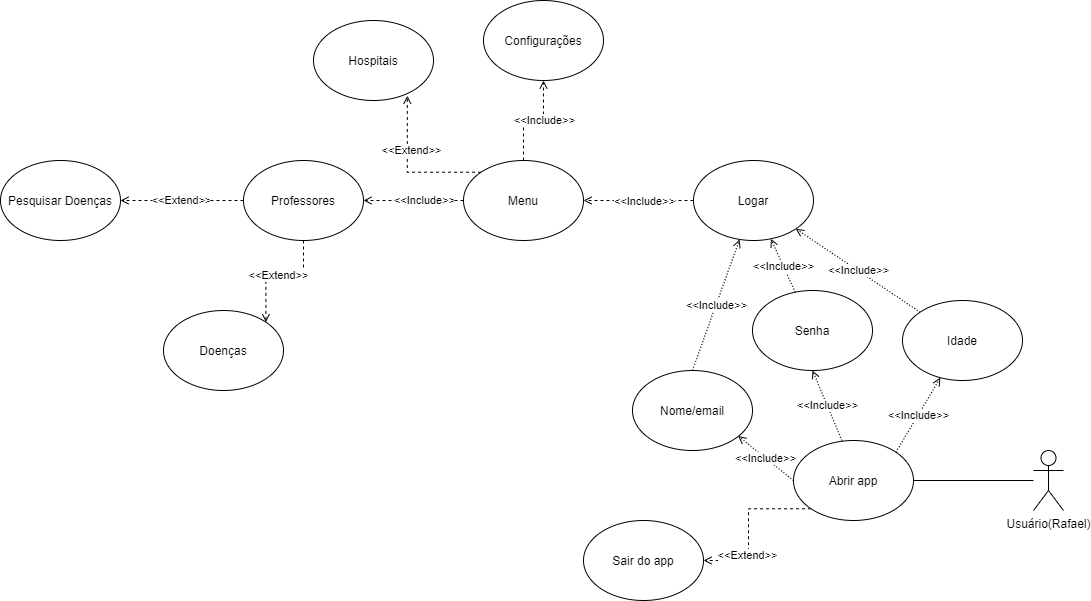

The diagram above was exported from draw.io. Its source (the exported page's mxGraphModel, read from the mxfile embedded in the PNG):
<mxGraphModel dx="2209" dy="1933" grid="1" gridSize="10" guides="1" tooltips="1" connect="1" arrows="1" fold="1" page="1" pageScale="1" pageWidth="827" pageHeight="1169" math="0" shadow="0">
  <root>
    <mxCell id="v5Csw1KzpZ1oEoRFbF4u-0" />
    <mxCell id="v5Csw1KzpZ1oEoRFbF4u-1" parent="v5Csw1KzpZ1oEoRFbF4u-0" />
    <mxCell id="lt5wqPHSfxNF34RSfRl3-0" style="edgeStyle=orthogonalEdgeStyle;rounded=0;orthogonalLoop=1;jettySize=auto;html=1;endArrow=none;endFill=0;" edge="1" parent="v5Csw1KzpZ1oEoRFbF4u-1" source="H5kckwJjtpf35HLjVqSL-0" target="7x4w5nPd-lXQdkllpDPp-0">
      <mxGeometry relative="1" as="geometry" />
    </mxCell>
    <mxCell id="H5kckwJjtpf35HLjVqSL-0" value="Usuário(Rafael)" style="shape=umlActor;verticalLabelPosition=bottom;verticalAlign=top;html=1;outlineConnect=0;" vertex="1" parent="v5Csw1KzpZ1oEoRFbF4u-1">
      <mxGeometry x="620" y="330" width="30" height="60" as="geometry" />
    </mxCell>
    <mxCell id="JtRiQqUWMG7jTCieFcqi-1" style="edgeStyle=orthogonalEdgeStyle;rounded=0;orthogonalLoop=1;jettySize=auto;html=1;exitX=0;exitY=1;exitDx=0;exitDy=0;dashed=1;endArrow=open;endFill=0;" edge="1" parent="v5Csw1KzpZ1oEoRFbF4u-1" source="7x4w5nPd-lXQdkllpDPp-0" target="JtRiQqUWMG7jTCieFcqi-0">
      <mxGeometry relative="1" as="geometry" />
    </mxCell>
    <mxCell id="JtRiQqUWMG7jTCieFcqi-2" value="&amp;lt;&amp;lt;Extend&amp;gt;&amp;gt;" style="edgeLabel;html=1;align=center;verticalAlign=middle;resizable=0;points=[];" connectable="0" vertex="1" parent="JtRiQqUWMG7jTCieFcqi-1">
      <mxGeometry x="0.3657" y="-2" relative="1" as="geometry">
        <mxPoint as="offset" />
      </mxGeometry>
    </mxCell>
    <mxCell id="7x4w5nPd-lXQdkllpDPp-0" value="Abrir app" style="ellipse;whiteSpace=wrap;html=1;" vertex="1" parent="v5Csw1KzpZ1oEoRFbF4u-1">
      <mxGeometry x="380" y="320" width="120" height="80" as="geometry" />
    </mxCell>
    <mxCell id="lt5wqPHSfxNF34RSfRl3-1" value="Nome/email" style="ellipse;whiteSpace=wrap;html=1;" vertex="1" parent="v5Csw1KzpZ1oEoRFbF4u-1">
      <mxGeometry x="219" y="250" width="120" height="80" as="geometry" />
    </mxCell>
    <mxCell id="VRTF3A82EOdNnYsDeQvB-0" value="Senha" style="ellipse;whiteSpace=wrap;html=1;" vertex="1" parent="v5Csw1KzpZ1oEoRFbF4u-1">
      <mxGeometry x="339" y="170" width="120" height="80" as="geometry" />
    </mxCell>
    <mxCell id="VRTF3A82EOdNnYsDeQvB-1" value="Idade" style="ellipse;whiteSpace=wrap;html=1;" vertex="1" parent="v5Csw1KzpZ1oEoRFbF4u-1">
      <mxGeometry x="489" y="180" width="120" height="80" as="geometry" />
    </mxCell>
    <mxCell id="47ShmORNOO2MfoDwlOsP-0" value="" style="endArrow=open;html=1;dashed=1;dashPattern=1 2;entryX=0.5;entryY=1;entryDx=0;entryDy=0;endFill=0;" edge="1" parent="v5Csw1KzpZ1oEoRFbF4u-1" target="VRTF3A82EOdNnYsDeQvB-0">
      <mxGeometry relative="1" as="geometry">
        <mxPoint x="428.4361146229152" y="319.9998791231247" as="sourcePoint" />
        <mxPoint x="413.99999999999994" y="222.31" as="targetPoint" />
      </mxGeometry>
    </mxCell>
    <mxCell id="47ShmORNOO2MfoDwlOsP-1" value="&amp;lt;&amp;lt;Include&amp;gt;&amp;gt;" style="edgeLabel;resizable=0;html=1;align=center;verticalAlign=middle;" connectable="0" vertex="1" parent="47ShmORNOO2MfoDwlOsP-0">
      <mxGeometry relative="1" as="geometry" />
    </mxCell>
    <mxCell id="lXlDmIVRRWG2Av4bLBGZ-0" value="" style="endArrow=open;html=1;dashed=1;dashPattern=1 2;endFill=0;exitX=1;exitY=0;exitDx=0;exitDy=0;" edge="1" parent="v5Csw1KzpZ1oEoRFbF4u-1" source="7x4w5nPd-lXQdkllpDPp-0" target="VRTF3A82EOdNnYsDeQvB-1">
      <mxGeometry relative="1" as="geometry">
        <mxPoint x="458.9961146229153" y="324.99987912312463" as="sourcePoint" />
        <mxPoint x="429.56" y="255" as="targetPoint" />
      </mxGeometry>
    </mxCell>
    <mxCell id="lXlDmIVRRWG2Av4bLBGZ-1" value="&amp;lt;&amp;lt;Include&amp;gt;&amp;gt;" style="edgeLabel;resizable=0;html=1;align=center;verticalAlign=middle;" connectable="0" vertex="1" parent="lXlDmIVRRWG2Av4bLBGZ-0">
      <mxGeometry relative="1" as="geometry" />
    </mxCell>
    <mxCell id="lXlDmIVRRWG2Av4bLBGZ-2" value="" style="endArrow=open;html=1;dashed=1;dashPattern=1 2;endFill=0;exitX=0;exitY=0.5;exitDx=0;exitDy=0;" edge="1" parent="v5Csw1KzpZ1oEoRFbF4u-1" source="7x4w5nPd-lXQdkllpDPp-0">
      <mxGeometry relative="1" as="geometry">
        <mxPoint x="279.99640687119296" y="389.99572875253807" as="sourcePoint" />
        <mxPoint x="324.6222623951865" y="315.50780808917716" as="targetPoint" />
      </mxGeometry>
    </mxCell>
    <mxCell id="lXlDmIVRRWG2Av4bLBGZ-3" value="&amp;lt;&amp;lt;Include&amp;gt;&amp;gt;" style="edgeLabel;resizable=0;html=1;align=center;verticalAlign=middle;" connectable="0" vertex="1" parent="lXlDmIVRRWG2Av4bLBGZ-2">
      <mxGeometry relative="1" as="geometry" />
    </mxCell>
    <mxCell id="IHLLPE_DiGoNwH9Nf7Bg-0" value="" style="endArrow=open;html=1;dashed=1;dashPattern=1 2;endFill=0;exitX=0.5;exitY=0;exitDx=0;exitDy=0;" edge="1" parent="v5Csw1KzpZ1oEoRFbF4u-1" source="lt5wqPHSfxNF34RSfRl3-1" target="IHLLPE_DiGoNwH9Nf7Bg-2">
      <mxGeometry relative="1" as="geometry">
        <mxPoint x="255.38" y="250" as="sourcePoint" />
        <mxPoint x="279" y="80" as="targetPoint" />
      </mxGeometry>
    </mxCell>
    <mxCell id="IHLLPE_DiGoNwH9Nf7Bg-1" value="&amp;lt;&amp;lt;Include&amp;gt;&amp;gt;" style="edgeLabel;resizable=0;html=1;align=center;verticalAlign=middle;" connectable="0" vertex="1" parent="IHLLPE_DiGoNwH9Nf7Bg-0">
      <mxGeometry relative="1" as="geometry" />
    </mxCell>
    <mxCell id="GsA-9ij47HggFRhY-KX_-1" style="edgeStyle=orthogonalEdgeStyle;rounded=0;orthogonalLoop=1;jettySize=auto;html=1;endArrow=open;endFill=0;dashed=1;" edge="1" parent="v5Csw1KzpZ1oEoRFbF4u-1" source="IHLLPE_DiGoNwH9Nf7Bg-2" target="GsA-9ij47HggFRhY-KX_-0">
      <mxGeometry relative="1" as="geometry" />
    </mxCell>
    <mxCell id="DJBqyMS6ObcKeV6kLqQ2-4" value="&amp;lt;&amp;lt;Include&amp;gt;&amp;gt;" style="edgeLabel;html=1;align=center;verticalAlign=middle;resizable=0;points=[];" connectable="0" vertex="1" parent="GsA-9ij47HggFRhY-KX_-1">
      <mxGeometry x="0.1844" relative="1" as="geometry">
        <mxPoint x="15" as="offset" />
      </mxGeometry>
    </mxCell>
    <mxCell id="IHLLPE_DiGoNwH9Nf7Bg-2" value="Logar" style="ellipse;whiteSpace=wrap;html=1;" vertex="1" parent="v5Csw1KzpZ1oEoRFbF4u-1">
      <mxGeometry x="280" y="40" width="120" height="80" as="geometry" />
    </mxCell>
    <mxCell id="IHLLPE_DiGoNwH9Nf7Bg-3" value="" style="endArrow=open;html=1;dashed=1;dashPattern=1 2;endFill=0;" edge="1" parent="v5Csw1KzpZ1oEoRFbF4u-1" source="VRTF3A82EOdNnYsDeQvB-0" target="IHLLPE_DiGoNwH9Nf7Bg-2">
      <mxGeometry relative="1" as="geometry">
        <mxPoint x="320.43" y="260" as="sourcePoint" />
        <mxPoint x="339.00359312880727" y="118.28427124746202" as="targetPoint" />
      </mxGeometry>
    </mxCell>
    <mxCell id="IHLLPE_DiGoNwH9Nf7Bg-4" value="&amp;lt;&amp;lt;Include&amp;gt;&amp;gt;" style="edgeLabel;resizable=0;html=1;align=center;verticalAlign=middle;" connectable="0" vertex="1" parent="IHLLPE_DiGoNwH9Nf7Bg-3">
      <mxGeometry relative="1" as="geometry" />
    </mxCell>
    <mxCell id="IHLLPE_DiGoNwH9Nf7Bg-5" value="" style="endArrow=open;html=1;dashed=1;dashPattern=1 2;endFill=0;" edge="1" parent="v5Csw1KzpZ1oEoRFbF4u-1" source="VRTF3A82EOdNnYsDeQvB-1" target="IHLLPE_DiGoNwH9Nf7Bg-2">
      <mxGeometry relative="1" as="geometry">
        <mxPoint x="513.3995562830187" y="183.3990238226416" as="sourcePoint" />
        <mxPoint x="488.9957936668612" y="130.00205445757655" as="targetPoint" />
      </mxGeometry>
    </mxCell>
    <mxCell id="IHLLPE_DiGoNwH9Nf7Bg-6" value="&amp;lt;&amp;lt;Include&amp;gt;&amp;gt;" style="edgeLabel;resizable=0;html=1;align=center;verticalAlign=middle;" connectable="0" vertex="1" parent="IHLLPE_DiGoNwH9Nf7Bg-5">
      <mxGeometry relative="1" as="geometry" />
    </mxCell>
    <mxCell id="DJBqyMS6ObcKeV6kLqQ2-5" style="edgeStyle=orthogonalEdgeStyle;rounded=0;orthogonalLoop=1;jettySize=auto;html=1;dashed=1;endArrow=open;endFill=0;" edge="1" parent="v5Csw1KzpZ1oEoRFbF4u-1" source="GsA-9ij47HggFRhY-KX_-0" target="DJBqyMS6ObcKeV6kLqQ2-1">
      <mxGeometry relative="1" as="geometry" />
    </mxCell>
    <mxCell id="DJBqyMS6ObcKeV6kLqQ2-6" value="&amp;lt;&amp;lt;Include&amp;gt;&amp;gt;" style="edgeLabel;html=1;align=center;verticalAlign=middle;resizable=0;points=[];" connectable="0" vertex="1" parent="DJBqyMS6ObcKeV6kLqQ2-5">
      <mxGeometry x="-0.1943" y="-1" relative="1" as="geometry">
        <mxPoint as="offset" />
      </mxGeometry>
    </mxCell>
    <mxCell id="DJBqyMS6ObcKeV6kLqQ2-10" style="edgeStyle=orthogonalEdgeStyle;rounded=0;orthogonalLoop=1;jettySize=auto;html=1;exitX=0;exitY=0;exitDx=0;exitDy=0;entryX=0.782;entryY=0.94;entryDx=0;entryDy=0;entryPerimeter=0;dashed=1;endArrow=open;endFill=0;" edge="1" parent="v5Csw1KzpZ1oEoRFbF4u-1" source="GsA-9ij47HggFRhY-KX_-0" target="DJBqyMS6ObcKeV6kLqQ2-9">
      <mxGeometry relative="1" as="geometry" />
    </mxCell>
    <mxCell id="DJBqyMS6ObcKeV6kLqQ2-11" value="&amp;lt;&amp;lt;Extend&amp;gt;&amp;gt;" style="edgeLabel;html=1;align=center;verticalAlign=middle;resizable=0;points=[];" connectable="0" vertex="1" parent="DJBqyMS6ObcKeV6kLqQ2-10">
      <mxGeometry x="-0.0734" y="-22" relative="1" as="geometry">
        <mxPoint as="offset" />
      </mxGeometry>
    </mxCell>
    <mxCell id="DJBqyMS6ObcKeV6kLqQ2-13" style="edgeStyle=orthogonalEdgeStyle;rounded=0;orthogonalLoop=1;jettySize=auto;html=1;dashed=1;endArrow=open;endFill=0;" edge="1" parent="v5Csw1KzpZ1oEoRFbF4u-1" source="GsA-9ij47HggFRhY-KX_-0" target="DJBqyMS6ObcKeV6kLqQ2-12">
      <mxGeometry relative="1" as="geometry" />
    </mxCell>
    <mxCell id="DJBqyMS6ObcKeV6kLqQ2-14" value="&amp;lt;&amp;lt;Include&amp;gt;&amp;gt;" style="edgeLabel;html=1;align=center;verticalAlign=middle;resizable=0;points=[];" connectable="0" vertex="1" parent="DJBqyMS6ObcKeV6kLqQ2-13">
      <mxGeometry x="0.2133" relative="1" as="geometry">
        <mxPoint as="offset" />
      </mxGeometry>
    </mxCell>
    <mxCell id="GsA-9ij47HggFRhY-KX_-0" value="Menu" style="ellipse;whiteSpace=wrap;html=1;" vertex="1" parent="v5Csw1KzpZ1oEoRFbF4u-1">
      <mxGeometry x="50" y="40" width="120" height="80" as="geometry" />
    </mxCell>
    <mxCell id="DJBqyMS6ObcKeV6kLqQ2-0" value="Doenças" style="ellipse;whiteSpace=wrap;html=1;" vertex="1" parent="v5Csw1KzpZ1oEoRFbF4u-1">
      <mxGeometry x="-250" y="190" width="120" height="80" as="geometry" />
    </mxCell>
    <mxCell id="DJBqyMS6ObcKeV6kLqQ2-7" value="&amp;lt;&amp;lt;Extend&amp;gt;&amp;gt;" style="edgeStyle=orthogonalEdgeStyle;rounded=0;orthogonalLoop=1;jettySize=auto;html=1;entryX=1;entryY=0;entryDx=0;entryDy=0;dashed=1;endArrow=open;endFill=0;" edge="1" parent="v5Csw1KzpZ1oEoRFbF4u-1" source="DJBqyMS6ObcKeV6kLqQ2-1" target="DJBqyMS6ObcKeV6kLqQ2-0">
      <mxGeometry relative="1" as="geometry" />
    </mxCell>
    <mxCell id="DJBqyMS6ObcKeV6kLqQ2-8" value="&#10;&#10;&lt;span style=&quot;color: rgb(0, 0, 0); font-family: helvetica; font-size: 11px; font-style: normal; font-weight: 400; letter-spacing: normal; text-align: center; text-indent: 0px; text-transform: none; word-spacing: 0px; background-color: rgb(255, 255, 255); display: inline; float: none;&quot;&gt;&amp;lt;&amp;lt;Extend&amp;gt;&amp;gt;&lt;/span&gt;&#10;&#10;" style="edgeStyle=orthogonalEdgeStyle;rounded=0;orthogonalLoop=1;jettySize=auto;html=1;dashed=1;endArrow=open;endFill=0;" edge="1" parent="v5Csw1KzpZ1oEoRFbF4u-1" source="DJBqyMS6ObcKeV6kLqQ2-1" target="DJBqyMS6ObcKeV6kLqQ2-3">
      <mxGeometry relative="1" as="geometry" />
    </mxCell>
    <mxCell id="DJBqyMS6ObcKeV6kLqQ2-1" value="Professores" style="ellipse;whiteSpace=wrap;html=1;" vertex="1" parent="v5Csw1KzpZ1oEoRFbF4u-1">
      <mxGeometry x="-170" y="40" width="120" height="80" as="geometry" />
    </mxCell>
    <mxCell id="DJBqyMS6ObcKeV6kLqQ2-3" value="Pesquisar Doenças" style="ellipse;whiteSpace=wrap;html=1;" vertex="1" parent="v5Csw1KzpZ1oEoRFbF4u-1">
      <mxGeometry x="-413" y="40" width="120" height="80" as="geometry" />
    </mxCell>
    <mxCell id="DJBqyMS6ObcKeV6kLqQ2-9" value="Hospitais" style="ellipse;whiteSpace=wrap;html=1;" vertex="1" parent="v5Csw1KzpZ1oEoRFbF4u-1">
      <mxGeometry x="-100" y="-100" width="120" height="80" as="geometry" />
    </mxCell>
    <mxCell id="DJBqyMS6ObcKeV6kLqQ2-12" value="Configurações" style="ellipse;whiteSpace=wrap;html=1;" vertex="1" parent="v5Csw1KzpZ1oEoRFbF4u-1">
      <mxGeometry x="70" y="-120" width="120" height="80" as="geometry" />
    </mxCell>
    <mxCell id="JtRiQqUWMG7jTCieFcqi-0" value="Sair do app" style="ellipse;whiteSpace=wrap;html=1;" vertex="1" parent="v5Csw1KzpZ1oEoRFbF4u-1">
      <mxGeometry x="170" y="400" width="120" height="80" as="geometry" />
    </mxCell>
  </root>
</mxGraphModel>